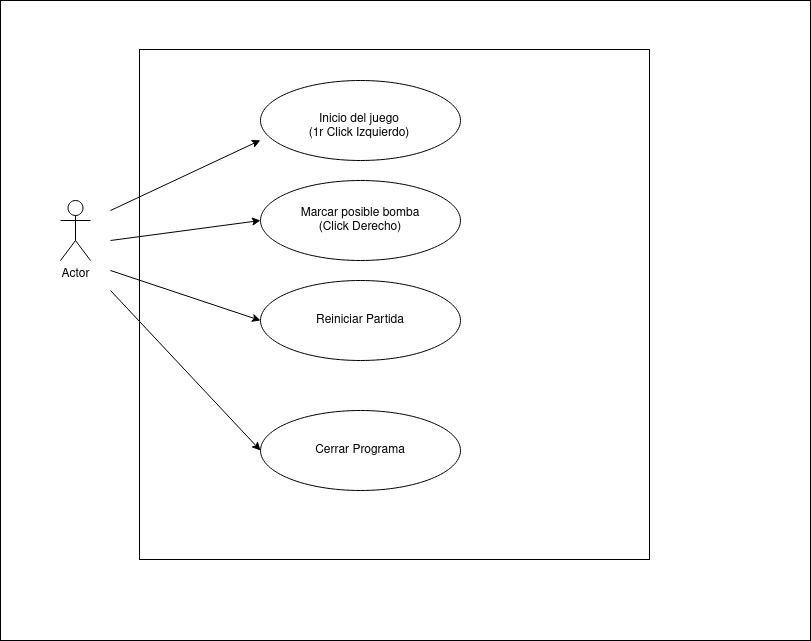

The diagram above was exported from draw.io. Its source (the exported page's mxGraphModel, read from the mxfile embedded in the PNG):
<mxGraphModel dx="1961" dy="674" grid="1" gridSize="10" guides="1" tooltips="1" connect="1" arrows="1" fold="1" page="1" pageScale="1" pageWidth="827" pageHeight="1169" math="0" shadow="0">
  <root>
    <mxCell id="0" />
    <mxCell id="1" parent="0" />
    <mxCell id="PnRfcn2CMBCw1ZGVIGQY-16" value="" style="rounded=0;whiteSpace=wrap;html=1;" vertex="1" parent="1">
      <mxGeometry x="-10" y="60" width="810" height="640" as="geometry" />
    </mxCell>
    <mxCell id="PnRfcn2CMBCw1ZGVIGQY-1" value="Actor" style="shape=umlActor;verticalLabelPosition=bottom;verticalAlign=top;html=1;outlineConnect=0;" vertex="1" parent="1">
      <mxGeometry x="50" y="260" width="30" height="60" as="geometry" />
    </mxCell>
    <mxCell id="PnRfcn2CMBCw1ZGVIGQY-2" value="" style="whiteSpace=wrap;html=1;aspect=fixed;" vertex="1" parent="1">
      <mxGeometry x="129" y="109" width="510" height="510" as="geometry" />
    </mxCell>
    <mxCell id="PnRfcn2CMBCw1ZGVIGQY-4" value="" style="ellipse;whiteSpace=wrap;html=1;" vertex="1" parent="1">
      <mxGeometry x="250" y="140" width="200" height="80" as="geometry" />
    </mxCell>
    <mxCell id="PnRfcn2CMBCw1ZGVIGQY-7" value="&lt;div&gt;Marcar posible bomba&lt;br&gt;&lt;/div&gt;&lt;div&gt;(Click Derecho)&lt;/div&gt;" style="ellipse;whiteSpace=wrap;html=1;" vertex="1" parent="1">
      <mxGeometry x="250" y="240" width="200" height="80" as="geometry" />
    </mxCell>
    <mxCell id="PnRfcn2CMBCw1ZGVIGQY-8" value="Reiniciar Partida" style="ellipse;whiteSpace=wrap;html=1;" vertex="1" parent="1">
      <mxGeometry x="250" y="340" width="200" height="80" as="geometry" />
    </mxCell>
    <mxCell id="PnRfcn2CMBCw1ZGVIGQY-9" value="Cerrar Programa" style="ellipse;whiteSpace=wrap;html=1;" vertex="1" parent="1">
      <mxGeometry x="250" y="470" width="200" height="80" as="geometry" />
    </mxCell>
    <mxCell id="PnRfcn2CMBCw1ZGVIGQY-10" value="&lt;div&gt;Inicio del juego&lt;/div&gt;(1r Click Izquierdo)" style="text;html=1;strokeColor=none;fillColor=none;align=center;verticalAlign=middle;whiteSpace=wrap;rounded=0;" vertex="1" parent="1">
      <mxGeometry x="284" y="171" width="130" height="30" as="geometry" />
    </mxCell>
    <mxCell id="PnRfcn2CMBCw1ZGVIGQY-11" value="" style="endArrow=classic;html=1;rounded=0;entryX=0;entryY=0.5;entryDx=0;entryDy=0;" edge="1" parent="1" target="PnRfcn2CMBCw1ZGVIGQY-7">
      <mxGeometry width="50" height="50" relative="1" as="geometry">
        <mxPoint x="100" y="300" as="sourcePoint" />
        <mxPoint x="150" y="250" as="targetPoint" />
      </mxGeometry>
    </mxCell>
    <mxCell id="PnRfcn2CMBCw1ZGVIGQY-13" value="" style="endArrow=classic;html=1;rounded=0;entryX=0.237;entryY=0.178;entryDx=0;entryDy=0;entryPerimeter=0;" edge="1" parent="1" target="PnRfcn2CMBCw1ZGVIGQY-2">
      <mxGeometry width="50" height="50" relative="1" as="geometry">
        <mxPoint x="100" y="270" as="sourcePoint" />
        <mxPoint x="160" y="260" as="targetPoint" />
      </mxGeometry>
    </mxCell>
    <mxCell id="PnRfcn2CMBCw1ZGVIGQY-14" value="" style="endArrow=classic;html=1;rounded=0;entryX=0;entryY=0.5;entryDx=0;entryDy=0;" edge="1" parent="1" target="PnRfcn2CMBCw1ZGVIGQY-8">
      <mxGeometry width="50" height="50" relative="1" as="geometry">
        <mxPoint x="100" y="330" as="sourcePoint" />
        <mxPoint x="170" y="270" as="targetPoint" />
      </mxGeometry>
    </mxCell>
    <mxCell id="PnRfcn2CMBCw1ZGVIGQY-15" value="" style="endArrow=classic;html=1;rounded=0;entryX=0;entryY=0.5;entryDx=0;entryDy=0;" edge="1" parent="1" target="PnRfcn2CMBCw1ZGVIGQY-9">
      <mxGeometry width="50" height="50" relative="1" as="geometry">
        <mxPoint x="100" y="350" as="sourcePoint" />
        <mxPoint x="180" y="280" as="targetPoint" />
      </mxGeometry>
    </mxCell>
  </root>
</mxGraphModel>